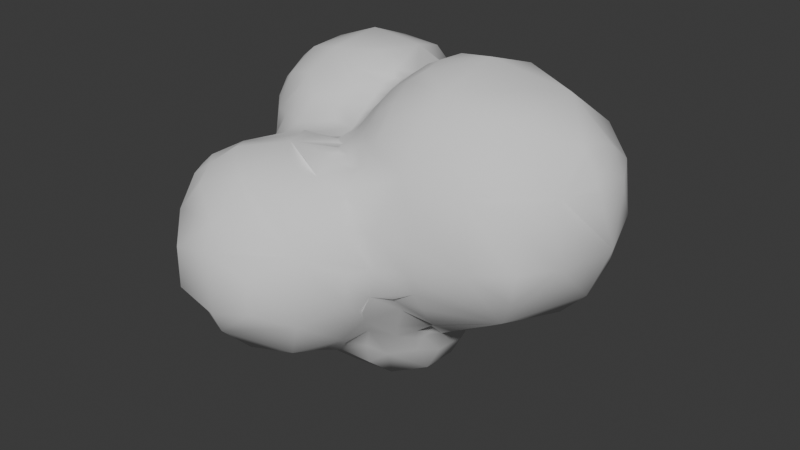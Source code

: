 # Source: Smoke_03.blend  (saved by Blender 4.5.88; exported with 4.5.12 LTS)
import bpy
from mathutils import Matrix  # noqa: F401  (used for matrix-valued properties, if any)

bpy.ops.wm.read_factory_settings(use_empty=True)
scene = bpy.context.scene
scene.name = 'Scene'

# ---- collections
col_collection = bpy.data.collections.new('Collection'); scene.collection.children.link(col_collection)

# ---- world
world_world = bpy.data.worlds.new('World'); scene.world = world_world
world_world.use_nodes = True; world_world.node_tree.nodes.clear()
_N = world_world.node_tree.nodes; _L = world_world.node_tree.links
n0 = _N.new('ShaderNodeOutputWorld'); n0.name = 'World Output'; n0.location = (200, 100)
n1 = _N.new('ShaderNodeBackground'); n1.name = 'Background'; n1.location = (-200, 100)
n1.inputs[0].default_value = (0.05088, 0.05088, 0.05088, 1.0)
_L.new(n1.outputs[0], n0.inputs[0])
n0.is_active_output = True
world_world.color = (0.05088, 0.05088, 0.05088)
world_world.sun_shadow_jitter_overblur = 0.0

# ---- meshes
me_sphere_008 = bpy.data.meshes.new('Sphere.008')
me_sphere_008.from_pydata([(-1.228, -1.311, 0.1808), (-0.908, -1.216, 0.7563), (-0.9377, -1.399, 0.6345), (-1.06, -1.225, 0.6113), (-0.9729, -1.271, 0.6729), (-0.6126, -1.213, 0.9044), (-0.6786, -1.57, 0.6697), (-0.7679, -1.368, 0.765), (-0.2904, -1.462, 0.8007), (-0.7151, -1.832, 0.1845), (-0.3016, -1.865, 0.2852), (-0.9651, -1.565, 0.3531), (-0.3043, -1.769, 0.4969), (-1.204, -0.591, 0.3099), (-1.293, -0.09794, 0.45), (-1.223, -0.5513, 0.15), (-1.291, -0.06173, 0.1984), (-1.28, -0.05245, 0.7396), (-1.258, -0.913, 0.2707), (-0.01078, -0.1712, 1.064), (-0.03346, -0.075, 1.086), (-0.225, -0.5821, 0.908), (-0.07642, -0.5325, 0.9058), (-0.02939, -0.375, 0.9297), (-0.1663, -0.1604, 0.9068), (-0.06788, -0.2158, 0.9688), (-0.2198, -0.08009, 0.946), (-0.1085, -0.075, 1.005), (-0.225, -0.5071, 0.8725), (-0.1142, -0.4933, 0.8796), (-0.03862, -0.5716, 0.8885), (-0.225, -0.375, 0.8228), (-0.1044, -0.375, 0.8666), (-0.4249, -0.584, 0.9073), (-1.007, -0.06352, 0.9953), (-0.75, -0.1062, 1.005), (-0.4818, -0.07219, 1.001), (-0.9413, -0.45, 0.6415), (-0.7646, -0.4497, 0.7579), (-0.45, -0.4469, 0.8389), (-1.067, -0.1697, 0.7659), (-0.795, -0.259, 0.7994), (-0.4345, -0.18, 0.8641), (-0.2037, -0.2034, 0.8718), (-1.067, -0.4516, 0.4672), (-1.093, -0.2524, 0.4862), (-1.159, -0.4257, 0.15), (-1.159, -0.1758, 0.1466), (-0.8653, -0.8921, 0.7865), (-0.2852, -0.8877, 0.9402), (-1.15, -0.849, 0.4996), (0.2926, -0.4576, 1.207), (0.259, -0.375, 1.236), (0.5066, -0.09622, 1.517), (0.4607, -0.4328, 1.329), (0.1939, -0.1405, 1.304), (0.4096, -0.1898, 1.434), (0.555, -0.6213, 1.222), (0.9, -0.6588, 1.262), (0.8908, -0.3505, 1.48), (1.493, -0.293, 1.371), (0.1605, -1.404, 0.6964), (0.09632, -1.816, 0.1679), (0.3446, -1.531, 0.3226), (0.6088, -1.227, 0.1253), (0.2954, -0.6039, 1.055), (0.1498, -0.4502, 1.05), (0.244, -0.5039, 1.103), (0.1226, -0.375, 1.086), (0.184, -0.375, 1.161), (0.01341, -0.825, 0.9051), (0.06416, -0.6827, 0.9064), (0.2373, -0.6432, 0.9672), (0.08757, -0.5109, 0.9604), (0.1954, -0.5502, 1.012), (0.04764, -0.375, 1.005), (0.08841, -0.825, 0.8767), (0.225, -0.825, 0.8449), (0.02536, -0.6457, 0.8885), (0.103, -0.7197, 0.8829), (0.225, -0.7261, 0.8863), (0.0201, -1.031, 0.9085), (0.4622, -0.7246, 1.028), (0.415, -0.5815, 1.18), (0.06671, -0.2187, 1.13), (0.1819, -1.069, 0.8168), (0.417, -1.01, 0.7015), (0.3968, -0.8103, 0.8624), (0.02536, -0.5716, 0.8885), (0.7125, -1.03, 0.438), (1.05, -0.9997, 0.45), (0.7377, -1.051, 0.1501), (1.05, -0.9662, 0.15), (0.8937, -0.8655, 0.9418), (0.5343, -1.127, 0.4636), (1.461, -0.7834, 0.8744), (1.817, -0.6168, 0.7223), (1.698, -0.4984, 1.082), (1.973, -0.2679, 0.8685), (1.516, -0.8376, 0.285), (1.83, -0.63, 0.311), (1.79, -0.5906, 0.01918), (2.033, -0.3102, 0.2875), (-1.273, 0.4419, 1.22), (-1.294, 0.8399, 1.231), (-0.0001956, 0.1493, 1.2), (-0.2684, 0.2716, 1.217), (-0.01944, 0.225, 1.207), (-0.221, 0.3741, 1.238), (-0.07544, 0.3741, 1.213), (-0.225, 0.525, 1.287), (-0.06958, 0.5151, 1.22), (-0.4645, 0.1771, 1.239), (-0.4463, 0.4445, 1.355), (-0.8859, 0.3283, 1.323), (-0.9197, 0.9183, 1.366), (-0.3473, 0.8901, 1.319), (-0.8413, 1.292, 1.223), (-0.3996, 1.228, 1.22), (-1.505, 0.2916, 0.9079), (-1.324, 0.1763, 1.024), (-1.522, 0.4951, 0.9918), (-1.407, 0.4357, 1.106), (-1.529, 0.2012, 0.718), (-1.429, 0.1036, 0.7848), (-1.638, 0.462, 0.7371), (-1.527, 0.9233, 0.9199), (-1.568, 0.2832, 0.284), (-1.646, 0.9223, 0.2758), (-0.225, 0.114, 1.079), (-0.06701, 0.09531, 1.119), (-0.221, 0.2229, 1.157), (-0.09444, 0.225, 1.157), (-0.1684, 0.3235, 1.19), (-0.1257, 0.3235, 1.19), (-0.01596, 0.5585, 1.188), (-0.225, 0.03901, 1.027), (-0.1338, 0.04128, 1.034), (-0.3885, 0.07586, 1.126), (-0.9829, 0.06902, 1.133), (-1.183, 1.183, 1.19), (-0.07647, 0.9938, 1.126), (-1.351, 1.351, 0.816), (-1.388, 1.388, 0.2925), (-0.8969, 1.512, 0.9201), (-0.2958, 1.434, 0.8885), (-0.8962, 1.633, 0.2773), (-0.2891, 1.54, 0.2979), (0.4709, 0.15, 1.54), (0.478, 0.4355, 1.525), (0.1542, 0.1524, 1.336), (0.3418, 0.15, 1.476), (0.1654, 0.4484, 1.325), (0.4018, 0.489, 1.474), (0.901, 0.2708, 1.628), (0.4085, 0.7914, 1.329), (0.8928, 0.8834, 1.416), (1.526, 0.5264, 1.401), (0.06785, 0.6887, 1.183), (0.1522, 0.7478, 1.198), (0.075, 0.825, 1.137), (0.2113, 0.8396, 1.171), (0.1488, 1.049, 0.8988), (0.151, 1.049, 0.8988), (0.1137, 1.133, 0.8393), (0.2106, 1.121, 0.8393), (0.137, 1.188, 0.7265), (0.225, 1.19, 0.7291), (0.01213, 0.04934, 1.185), (0.01308, 0.5585, 1.188), (0.3008, 0.8993, 1.199), (0.1484, 1.02, 1.004), (0.421, 1.083, 1.081), (0.3163, 1.192, 0.7853), (0.1662, 1.171, 0.1273), (0.3281, 1.183, 0.04304), (0.9, 1.171, 1.162), (1.927, 0.075, 1.17), (1.981, 0.075, 1.095), (1.932, 0.225, 1.176), (1.985, 0.225, 1.101), (2.061, 0.08908, 0.9603), (2.1, 0.1485, 0.9004), (2.068, 0.2247, 0.9603), (2.1, 0.1745, 0.9004), (2.093, 0.04846, 0.8801), (2.115, 0.08908, 0.828), (2.1, 0.2745, 0.8993), (2.118, 0.2247, 0.8396), (2.155, 0.075, 0.675), (2.162, 0.225, 0.675), (1.969, 0.4719, 1.067), (2.088, 0.4953, 0.8108), (2.124, 0.4402, 0.7328), (1.609, 1.04, 1.008), (1.924, 0.8206, 0.8256), (2.142, 0.3176, 0.2518), (1.71, 1.137, 0.2117), (1.967, 0.8594, 0.3085), (0.003772, 1.205, 0.9054), (0.5255, 1.209, 0.9767), (0.08324, 1.27, 0.6932), (0.4816, 1.284, 0.7272), (0.1091, 1.301, 0.45), (0.4774, 1.325, 0.45), (0.126, 1.256, 0.19), (0.4775, 1.293, 0.1729), (0.8886, 1.323, 0.8727), (0.8816, 1.389, 0.2532), (1.395, 1.277, 0.7939), (1.44, 1.308, 0.3106), (-1.229, -1.313, -0.1837), (-0.7228, -1.828, -0.2058), (-0.302, -1.868, -0.2871), (-0.9777, -1.563, -0.3494), (-0.3053, -1.774, -0.5021), (-0.8004, -1.401, -0.7244), (-0.3014, -1.469, -0.8105), (-1.225, -0.5486, -0.15), (-1.22, -0.01662, -0.02016), (-1.206, -0.5872, -0.3145), (-1.257, -0.9028, -0.2839), (-1.074, -0.2342, -0.07014), (-1.023, -0.1903, -0.1169), (-1.113, -0.06353, -0.06853), (-1.023, -0.1104, -0.1169), (-1.056, -0.2903, -0.1766), (-1.0, -0.2342, -0.2259), (-1.061, -0.01044, -0.1575), (-0.9806, -0.08641, -0.2294), (-0.7524, -0.2574, -0.6698), (-0.7183, -0.2103, -0.7102), (-0.6814, -0.1651, -0.7485), (-0.6825, -0.06812, -0.7236), (-0.6711, -0.1189, -0.7524), (-0.6622, 0.05885, -0.6953), (-0.6565, -0.2107, -0.8237), (-0.5755, -0.296, -0.9419), (-0.6603, -0.166, -0.7843), (-0.639, -0.08575, -0.8243), (-0.654, -0.1235, -0.7863), (-0.4062, -0.5899, -1.004), (-0.3366, -0.5896, -1.062), (-0.4688, -0.4096, -1.042), (-0.4097, -0.4598, -1.075), (-0.3148, -0.4725, -1.156), (-0.4561, -0.3224, -1.131), (-0.394, -0.3979, -1.146), (-1.131, -0.3986, -0.1755), (-0.9119, -0.0362, -0.3817), (-1.053, -0.4485, -0.4529), (-0.8632, -0.3296, -0.5681), (-0.9167, -0.2229, -0.3761), (-0.7976, -0.1109, -0.5597), (-0.98, -0.5219, -0.6203), (-0.7608, -0.4251, -0.7366), (-0.5022, -0.5156, -0.9422), (-0.2227, -0.5829, -1.12), (-0.606, -0.08721, -0.9864), (-0.5682, -0.1606, -1.06), (-1.168, -0.9074, -0.4934), (-0.7249, 0.04775, -0.6212), (-0.8645, -0.8928, -0.8031), (-0.2994, -0.8575, -0.9872), (-0.2459, -0.2779, -1.371), (0.09763, -1.817, -0.1695), (0.3477, -1.534, -0.3256), (0.6094, -1.229, -0.1286), (0.1433, -1.4, -0.7221), (0.7502, -0.467, -0.7079), (0.8059, -0.4489, -0.6222), (0.757, -0.403, -0.7338), (0.8239, -0.3802, -0.6661), (0.6733, -0.4276, -0.8382), (0.7217, -0.3487, -0.8377), (0.7691, -0.3117, -0.7865), (0.696, -1.029, -0.1319), (1.05, -0.9132, -0.0289), (0.769, -0.8197, -0.2227), (1.078, -0.8212, -0.1937), (0.6063, -1.026, -0.3161), (0.751, -0.6997, -0.3858), (1.044, -0.6874, -0.3806), (0.1942, -1.074, -0.8235), (0.3805, -1.03, -0.6799), (0.2426, -0.8424, -0.8556), (0.4092, -0.7228, -0.7172), (0.587, -0.5543, -0.7881), (1.05, -0.3676, -0.6379), (0.8253, -0.2161, -0.8255), (1.041, -0.1353, -0.7425), (0.03467, -1.05, -0.9153), (0.1189, -0.7652, -1.019), (0.3323, -0.6689, -0.9351), (0.2775, -0.5787, -1.182), (0.4329, -0.4991, -1.07), (0.6379, -0.336, -1.02), (0.7575, -0.1561, -1.057), (0.5241, -0.9178, -0.4827), (0.6717, -0.6526, -0.6081), (0.9401, -0.4895, -0.5617), (1.58, -0.4032, -0.3339), (0.1067, -0.5656, -1.223), (0.3058, -0.2997, -1.422), (0.63, -0.17, -1.298), (-1.374, 0.3528, -0.1741), (-1.404, 0.9056, -0.2046), (-0.9406, 0.3782, -0.4472), (-0.3358, 0.8393, -0.5071), (-0.2616, 0.8403, -0.5033), (-0.003267, 0.8295, -0.4659), (-0.3758, 0.9072, -0.4542), (-0.2291, 0.9072, -0.4398), (-0.07981, 0.8976, -0.4132), (-0.9094, 0.4188, -0.4673), (-0.7846, 0.4012, -0.5386), (-0.6881, 0.3163, -0.6117), (-0.9122, 0.6011, -0.4761), (-0.7801, 0.6153, -0.5325), (-0.6289, 0.6312, -0.5838), (-0.3122, 0.7277, -0.5968), (-0.5814, 0.7476, -0.5449), (-0.3723, 0.7701, -0.5615), (-0.2225, 0.7722, -0.5595), (-0.05019, 0.7885, -0.5305), (-0.5828, 0.8707, -0.4829), (-0.4535, 0.8858, -0.4739), (-0.1848, 0.8408, -0.4938), (-0.1049, 0.8411, -0.4788), (-0.6659, 0.4257, -0.6096), (-0.5979, 0.3694, -0.6934), (-0.6577, 0.5243, -0.6057), (-0.5433, 0.5369, -0.6787), (-0.4233, 0.5772, -0.7247), (-0.3033, 0.6884, -0.6339), (-0.4874, 0.6437, -0.6317), (-0.3438, 0.6511, -0.6747), (-0.2068, 0.6979, -0.6803), (-0.04121, 0.7282, -0.7046), (-0.5302, 0.375, -0.8289), (-0.4751, 0.4776, -0.8367), (-0.3916, 0.5506, -0.8256), (-0.3124, 0.6183, -0.8357), (-0.1699, 0.6805, -0.8443), (-0.04076, 0.71, -0.8433), (-0.007617, 0.7159, -0.8793), (-1.099, 0.08774, -0.2164), (-0.9654, 0.09515, -0.3569), (-0.02029, 0.9387, -0.2982), (-0.1102, 1.078, -0.2218), (-1.087, 0.2709, -0.3226), (-0.8864, 0.2355, -0.4723), (-0.7214, 0.1988, -0.6127), (-1.027, 0.4818, -0.4018), (-0.2635, 0.731, -0.5962), (-0.487, 0.9969, -0.3945), (-0.2473, 1.047, -0.3298), (-0.6155, 0.05922, -0.8096), (-0.5914, 0.1995, -0.7468), (-0.2572, 0.701, -0.6351), (-0.607, 0.1191, -1.015), (-0.5734, 0.1786, -1.073), (-0.4484, 0.4539, -1.057), (-0.2702, 0.5813, -1.163), (-0.3136, 0.61, -1.019), (-0.1165, 0.6902, -1.016), (-0.93, 0.9287, -0.4573), (-1.293, 1.292, -0.09415), (-0.8941, 1.391, -0.2044), (-0.342, 1.346, -0.1633), (-0.269, 0.2797, -1.392), (-0.1226, 0.618, -1.228), (0.8414, 0.5822, -0.7736), (0.9053, 0.5519, -0.7583), (0.4162, 0.7524, -0.6871), (0.6103, 0.706, -0.7185), (0.4918, 0.7815, -0.6107), (0.6007, 0.7485, -0.6374), (0.7665, 0.4432, -0.9136), (0.846, 0.3895, -0.8687), (0.7768, 0.5277, -0.8542), (0.89, 0.4885, -0.8017), (0.3891, 0.6967, -0.8323), (0.5821, 0.657, -0.8404), (0.5681, 0.5428, -1.019), (0.5967, 0.4457, -1.194), (0.4316, 0.5903, -1.18), (0.5323, 0.5315, -1.137), (0.13, 0.851, -0.2621), (0.1489, 1.029, -0.1251), (0.4294, 1.103, -0.1966), (0.1205, 0.8173, -0.4584), (0.4583, 0.839, -0.5122), (0.2851, 0.9128, -0.3122), (0.4969, 0.9828, -0.3818), (0.8715, 0.15, -0.8718), (1.05, 0.15, -0.7937), (0.6421, 0.5763, -0.9036), (1.05, 0.4649, -0.7546), (0.1331, 0.7329, -0.7697), (0.7678, 0.1702, -1.073), (0.6798, 0.408, -1.027), (0.1369, 0.7275, -1.002), (0.427, 0.6391, -1.039), (0.9058, 1.038, -0.4385), (0.8424, 0.6656, -0.7101), (1.788, 0.8266, -0.2266), (1.413, 1.13, -0.2232), (1.641, 1.043, -0.148), (1.398, 0.7968, -0.5402), (1.636, 0.7436, -0.4337), (1.34, 1.007, -0.4069), (1.616, 0.9226, -0.3214), (1.686, 0.331, -0.5227), (1.959, 0.2779, -0.2345), (1.897, 0.7396, -0.1392), (1.372, 0.2941, -0.6976), (1.311, 0.7042, -0.6261), (0.003496, 1.205, -0.004957), (0.5128, 1.217, -0.08716), (0.9194, 1.293, -0.1013), (1.369, 1.227, -0.1005), (0.5005, 0.1866, -1.436), (0.15, 0.4995, -1.401), (0.4423, 0.4394, -1.338), (0.15, 0.15, -1.571), (0.3952, 0.1095, -1.516), (0.15, 0.337, -1.518), (0.3127, 0.3106, -1.505), (0.6382, 0.18, -1.305), (0.2105, 0.627, -1.241)], [], [(12, 8, 6, 11), (12, 11, 9, 10), (49, 48, 5, 8), (27, 26, 24, 25), (20, 27, 25, 19), (39, 38, 48, 49), (21, 28, 39, 33), (22, 29, 28, 21), (32, 31, 28, 29), (23, 32, 29, 22), (41, 35, 34, 40), (42, 41, 38, 39), (42, 36, 35, 41), (43, 42, 39, 31), (25, 43, 32, 23), (43, 26, 36, 42), (41, 40, 37, 38), (48, 50, 11, 3), (37, 44, 50, 48), (45, 40, 17, 14), (40, 45, 44, 37), (50, 18, 0, 11), (44, 13, 18, 50), (44, 46, 15, 13), (47, 45, 14, 16), (45, 47, 46, 44), (59, 54, 57, 58), (56, 55, 52, 54), (63, 61, 8, 12), (63, 12, 10, 62), (93, 58, 57, 82), (83, 67, 65, 82), (83, 54, 51, 67), (54, 83, 82, 57), (69, 68, 66, 67), (52, 69, 67, 51), (55, 84, 69, 52), (74, 73, 71, 72), (74, 67, 66, 73), (67, 74, 72, 65), (75, 23, 22, 73), (68, 75, 73, 66), (84, 25, 23, 75), (85, 49, 8, 61), (76, 70, 81, 85), (87, 77, 85, 86), (79, 71, 70, 76), (80, 79, 76, 77), (80, 72, 71, 79), (87, 82, 72, 80), (88, 30, 49, 78), (88, 73, 22, 30), (73, 88, 78, 71), (94, 86, 61, 63), (89, 93, 86, 94), (91, 94, 63, 64), (92, 90, 89, 91), (95, 60, 58, 93), (98, 97, 95, 96), (99, 95, 93, 90), (100, 96, 95, 99), (102, 98, 96, 100), (101, 102, 100, 99), (116, 115, 114, 113), (108, 113, 112, 106), (111, 110, 108, 109), (115, 104, 103, 114), (118, 117, 115, 116), (104, 126, 122, 103), (122, 121, 119, 120), (124, 120, 119, 123), (121, 125, 123, 119), (124, 127, 14, 17), (126, 128, 127, 125), (138, 139, 35, 36), (138, 112, 114, 139), (139, 114, 103, 120), (131, 106, 112, 138), (132, 131, 129, 130), (107, 132, 130, 105), (133, 108, 106, 131), (134, 133, 131, 132), (134, 109, 108, 133), (109, 134, 132, 107), (141, 116, 111, 135), (115, 140, 126, 104), (139, 120, 17, 34), (136, 138, 36, 26), (137, 136, 26, 27), (137, 130, 129, 136), (130, 137, 27, 20), (142, 143, 128, 126), (144, 142, 126, 140), (117, 144, 140, 115), (118, 145, 144, 117), (145, 118, 116, 141), (144, 146, 143, 142), (145, 147, 146, 144), (154, 148, 53, 59), (156, 155, 149, 154), (151, 150, 55, 56), (148, 151, 56, 53), (153, 152, 150, 151), (149, 153, 151, 148), (152, 109, 107, 150), (157, 154, 59, 60), (168, 130, 20, 84), (168, 150, 105, 130), (150, 168, 84, 55), (152, 169, 135, 111), (158, 141, 135, 169), (155, 158, 169, 152), (161, 160, 158, 159), (172, 171, 161, 170), (156, 176, 172, 155), (165, 164, 162, 163), (172, 173, 165, 171), (165, 167, 166, 164), (177, 157, 60, 98), (180, 179, 177, 178), (157, 194, 176, 156), (183, 180, 178, 181), (184, 183, 181, 182), (186, 182, 181, 185), (184, 188, 187, 183), (188, 184, 182, 186), (192, 191, 183, 187), (193, 192, 187, 188), (190, 188, 186, 189), (196, 189, 98, 102), (198, 195, 193, 196), (195, 198, 197, 194), (207, 200, 172, 176), (199, 145, 141, 171), (201, 199, 171, 164), (200, 202, 173, 172), (202, 201, 167, 173), (202, 204, 203, 201), (201, 203, 147, 145), (207, 208, 204, 202), (204, 206, 205, 203), (205, 206, 175, 174), (209, 207, 176, 194), (210, 209, 194, 197), (209, 210, 208, 207), (213, 10, 9, 212), (11, 214, 212, 9), (214, 11, 0, 211), (214, 215, 213, 212), (217, 215, 214, 216), (18, 221, 211, 0), (15, 218, 221, 18), (46, 248, 218, 15), (47, 222, 248, 46), (224, 47, 16, 219), (224, 225, 223, 222), (223, 227, 226, 222), (229, 225, 224, 228), (225, 229, 227, 223), (221, 260, 214, 211), (220, 250, 260, 221), (248, 250, 220, 218), (227, 252, 250, 248), (249, 253, 252, 229), (252, 253, 251, 250), (260, 262, 216, 214), (250, 254, 262, 260), (251, 255, 254, 250), (253, 230, 255, 251), (233, 234, 232, 231), (261, 235, 233, 253), (255, 256, 263, 262), (236, 237, 256, 255), (232, 238, 236, 231), (240, 239, 236, 238), (240, 234, 233, 239), (234, 240, 238, 232), (262, 263, 217, 216), (243, 244, 242, 241), (259, 237, 236, 258), (237, 259, 243, 256), (247, 244, 243, 246), (244, 247, 245, 242), (265, 62, 10, 213), (266, 63, 62, 265), (267, 64, 63, 266), (215, 266, 265, 213), (268, 266, 215, 217), (276, 91, 64, 267), (277, 92, 91, 276), (278, 279, 277, 276), (298, 276, 267, 266), (281, 278, 276, 280), (282, 279, 278, 281), (299, 300, 281, 298), (284, 298, 266, 268), (287, 299, 298, 286), (269, 300, 299, 287), (271, 272, 270, 269), (289, 290, 288, 272), (285, 286, 284, 283), (274, 271, 269, 273), (275, 272, 271, 274), (263, 291, 268, 217), (292, 285, 283, 291), (293, 286, 285, 292), (295, 287, 286, 293), (296, 273, 287, 295), (297, 289, 274, 296), (294, 295, 293, 292), (301, 99, 92, 277), (302, 292, 263, 264), (303, 294, 292, 302), (304, 296, 295, 303), (127, 305, 219, 16), (128, 306, 305, 127), (305, 346, 224, 219), (346, 347, 249, 229), (351, 347, 346, 350), (347, 351, 253, 249), (351, 352, 261, 253), (353, 307, 351, 350), (306, 366, 353, 305), (311, 312, 309, 308), (355, 356, 312, 311), (356, 349, 348, 313), (315, 316, 352, 351), (317, 318, 315, 314), (366, 321, 319, 318), (322, 323, 354, 320), (309, 323, 322, 308), (325, 326, 322, 321), (326, 311, 308, 322), (312, 327, 323, 309), (327, 328, 324, 323), (313, 328, 327, 312), (328, 313, 310, 324), (358, 357, 233, 235), (352, 358, 235, 261), (330, 316, 315, 329), (316, 330, 358, 352), (318, 331, 329, 315), (331, 332, 330, 329), (319, 332, 331, 318), (354, 359, 334, 320), (321, 335, 332, 319), (335, 336, 333, 332), (322, 336, 335, 321), (336, 322, 320, 334), (337, 336, 334, 359), (323, 337, 359, 354), (324, 338, 337, 323), (332, 340, 339, 330), (333, 341, 340, 332), (336, 342, 341, 333), (337, 343, 342, 336), (338, 344, 343, 337), (357, 360, 258, 239), (358, 361, 360, 357), (339, 362, 361, 358), (342, 364, 362, 341), (343, 365, 364, 342), (360, 361, 259, 258), (364, 365, 363, 362), (143, 367, 306, 128), (146, 368, 367, 143), (147, 369, 368, 146), (367, 368, 366, 306), (368, 369, 355, 366), (361, 370, 264, 259), (365, 371, 370, 363), (175, 390, 389, 174), (349, 389, 388, 348), (388, 391, 313, 348), (389, 393, 391, 388), (393, 394, 392, 391), (390, 394, 393, 389), (391, 399, 338, 324), (392, 374, 399, 391), (376, 377, 375, 374), (404, 405, 377, 392), (395, 396, 290, 289), (379, 398, 396, 395), (380, 381, 379, 378), (373, 381, 380, 372), (375, 383, 382, 374), (383, 405, 380, 397), (400, 395, 289, 297), (401, 379, 395, 400), (380, 401, 384, 397), (382, 403, 402, 399), (403, 383, 397, 384), (399, 402, 365, 345), (414, 196, 102, 301), (415, 198, 196, 414), (198, 415, 408, 197), (410, 415, 414, 413), (411, 412, 410, 409), (408, 412, 411, 407), (412, 408, 406, 410), (405, 417, 416, 398), (417, 409, 413, 416), (409, 417, 405, 404), (396, 416, 301, 290), (369, 418, 389, 349), (205, 418, 369, 147), (418, 205, 174, 389), (206, 419, 390, 175), (208, 420, 419, 206), (419, 420, 404, 390), (210, 421, 420, 208), (421, 210, 197, 408), (420, 421, 407, 404), (429, 400, 297, 304), (401, 429, 424, 385), (371, 430, 423, 370), (402, 430, 371, 365), (430, 403, 386, 424), (422, 429, 304, 303), (370, 425, 303, 264), (427, 428, 426, 425), (424, 428, 427, 423), (428, 424, 422, 426), (7, 6, 8), (5, 7, 8), (4, 2, 7), (1, 4, 7), (7, 2, 11), (11, 6, 7), (4, 3, 11), (11, 2, 4), (15, 18, 13), (33, 49, 21), (21, 49, 22), (1, 7, 48), (48, 7, 5), (39, 49, 33), (22, 49, 30), (39, 28, 31), (31, 32, 43), (25, 24, 43), (34, 17, 40), (43, 24, 26), (3, 4, 48), (48, 4, 1), (37, 48, 38), (56, 54, 59), (53, 56, 59), (52, 51, 54), (59, 58, 60), (68, 69, 84), (20, 19, 84), (49, 81, 70), (49, 70, 71), (65, 72, 82), (19, 25, 84), (84, 75, 68), (81, 49, 85), (76, 85, 77), (87, 86, 93), (82, 87, 93), (78, 49, 71), (80, 77, 87), (85, 61, 86), (93, 89, 90), (89, 94, 91), (60, 95, 97), (60, 97, 98), (90, 92, 99), (114, 112, 113), (113, 108, 110), (113, 110, 116), (110, 111, 116), (122, 120, 103), (121, 122, 126), (124, 17, 120), (126, 125, 121), (124, 123, 127), (127, 123, 125), (127, 16, 14), (34, 35, 139), (138, 129, 131), (129, 138, 136), (149, 148, 154), (152, 153, 155), (155, 153, 149), (107, 105, 150), (111, 109, 152), (156, 154, 157), (159, 158, 155), (141, 158, 160), (161, 159, 155), (170, 161, 155), (141, 160, 171), (160, 161, 171), (172, 170, 155), (163, 162, 171), (171, 162, 164), (165, 163, 171), (173, 167, 165), (177, 98, 178), (157, 177, 179), (157, 179, 191), (179, 180, 191), (195, 194, 157), (157, 191, 195), (178, 98, 181), (180, 183, 191), (181, 98, 185), (185, 98, 186), (191, 192, 195), (186, 98, 189), (188, 190, 193), (192, 193, 195), (190, 189, 196), (193, 190, 196), (201, 145, 199), (207, 202, 200), (164, 166, 201), (166, 167, 201), (205, 147, 203), (208, 206, 204), (220, 221, 218), (224, 222, 47), (226, 248, 222), (227, 248, 226), (252, 227, 229), (255, 262, 254), (231, 255, 230), (231, 230, 253), (233, 231, 253), (236, 255, 231), (241, 263, 256), (242, 263, 241), (257, 263, 242), (243, 241, 256), (258, 236, 239), (242, 245, 257), (259, 246, 243), (257, 245, 264), (264, 263, 257), (247, 246, 264), (264, 245, 247), (264, 246, 259), (276, 298, 280), (281, 280, 298), (300, 282, 281), (284, 268, 283), (298, 284, 286), (300, 269, 270), (300, 270, 272), (300, 272, 288), (269, 287, 273), (289, 275, 274), (272, 275, 289), (283, 268, 291), (292, 291, 263), (274, 273, 296), (301, 277, 279), (101, 99, 301), (102, 101, 301), (279, 282, 301), (301, 282, 300), (300, 288, 301), (301, 288, 290), (303, 302, 264), (295, 294, 303), (297, 296, 304), (346, 228, 224), (346, 229, 228), (346, 305, 350), (353, 350, 305), (356, 313, 312), (307, 353, 314), (314, 351, 307), (315, 351, 314), (317, 314, 353), (366, 317, 353), (366, 318, 317), (325, 321, 366), (355, 325, 366), (355, 326, 325), (311, 326, 355), (357, 239, 233), (339, 358, 330), (362, 339, 340), (362, 340, 341), (365, 343, 344), (365, 344, 345), (369, 356, 355), (349, 356, 369), (370, 361, 362), (370, 362, 363), (391, 310, 313), (404, 394, 390), (391, 324, 310), (404, 392, 394), (405, 373, 372), (405, 398, 373), (376, 374, 392), (377, 376, 392), (405, 375, 377), (398, 379, 381), (398, 381, 373), (399, 344, 338), (382, 399, 374), (405, 383, 375), (372, 380, 405), (345, 344, 399), (401, 378, 379), (380, 378, 401), (403, 382, 383), (401, 385, 387), (401, 387, 384), (403, 387, 386), (384, 387, 403), (415, 406, 408), (414, 301, 413), (415, 410, 406), (411, 404, 407), (410, 413, 409), (411, 409, 404), (413, 301, 416), (416, 396, 398), (421, 408, 407), (429, 422, 424), (401, 400, 429), (424, 386, 387), (387, 385, 424), (430, 424, 423), (430, 402, 403), (426, 303, 425), (422, 303, 426), (427, 425, 370), (427, 370, 423)])
me_sphere_008.polygons.foreach_set('use_smooth', [True] * 535)
_k = set([(33, 39), (33, 49), (39, 49), (49, 81), (81, 85), (257, 263), (257, 264), (263, 264), (276, 280), (276, 298), (280, 298), (372, 380), (372, 405), (380, 405)])
me_sphere_008.attributes.new('sharp_edge', 'BOOLEAN', 'EDGE').data.foreach_set('value', [ (min(e.vertices), max(e.vertices)) in _k for e in me_sphere_008.edges])
_uv = me_sphere_008.uv_layers.new(name='UVMap')
_uv.uv.foreach_set('vector', [0.9669, 0.1294, 0.9106, 0.1535, 0.911, 0.1026, 0.912, 0.04589, 0.01353, 0.6642, 0.0432, 0.5804, 0.05785, 0.6255, 0.04304, 0.6647, 0.8394, 0.1784, 0.8245, 0.1011, 0.8681, 0.1286, 0.9106, 0.1535, 0.7333, 0.2317, 0.7321, 0.2152, 0.745, 0.2178, 0.7531, 0.232, 0.7335, 0.2462, 0.7333, 0.2317, 0.7531, 0.232, 0.7466, 0.246, 0.7757, 0.1697, 0.7635, 0.1224, 0.8245, 0.1011, 0.8394, 0.1784, 0.799, 0.1994, 0.7883, 0.2008, 0.7757, 0.1697, 0.7954, 0.1777, 0.7957, 0.2207, 0.7889, 0.2157, 0.7883, 0.2008, 0.799, 0.1994, 0.7736, 0.2186, 0.7709, 0.2028, 0.7883, 0.2008, 0.7889, 0.2157, 0.7753, 0.2313, 0.7736, 0.2186, 0.7889, 0.2157, 0.7957, 0.2207, 0.7337, 0.1279, 0.7042, 0.1511, 0.6853, 0.1241, 0.7048, 0.09462, 0.739, 0.1823, 0.7337, 0.1279, 0.7635, 0.1224, 0.7757, 0.1697, 0.739, 0.1823, 0.7148, 0.1845, 0.7042, 0.1511, 0.7337, 0.1279, 0.75, 0.211, 0.739, 0.1823, 0.7757, 0.1697, 0.7709, 0.2028, 0.7531, 0.232, 0.75, 0.211, 0.7736, 0.2186, 0.7753, 0.2313, 0.75, 0.211, 0.7321, 0.2152, 0.7148, 0.1845, 0.739, 0.1823, 0.7337, 0.1279, 0.7048, 0.09462, 0.7572, 0.08908, 0.7635, 0.1224, 0.8245, 0.1011, 0.8145, 0.0464, 0.912, 0.04589, 0.8602, 0.06635, 0.7572, 0.08908, 0.7563, 0.05459, 0.8145, 0.0464, 0.8245, 0.1011, 0.7252, 0.05453, 0.7048, 0.09462, 0.6758, 0.07607, 0.6895, 0.03623, 0.7048, 0.09462, 0.7252, 0.05453, 0.7563, 0.05459, 0.7572, 0.08908, 0.8145, 0.0464, 0.8227, 0.01284, 0.8764, 0.005834, 0.912, 0.04589, 0.7563, 0.05459, 0.776, 0.0222, 0.8227, 0.01284, 0.8145, 0.0464, 0.1727, 0.445, 0.1911, 0.4893, 0.1722, 0.4969, 0.1592, 0.4778, 0.2276, 0.4785, 0.1989, 0.4343, 0.2336, 0.4282, 0.249, 0.4609, 0.1989, 0.4343, 0.2276, 0.4785, 0.1911, 0.4893, 0.1727, 0.445, 0.7748, 0.3608, 0.7803, 0.3117, 0.8073, 0.3167, 0.8142, 0.3564, 0.7502, 0.3133, 0.7425, 0.2851, 0.7729, 0.2858, 0.7803, 0.3117, 0.9912, 0.2345, 0.9304, 0.2113, 0.9106, 0.1535, 0.9669, 0.1294, 0.04408, 0.7491, 0.01353, 0.6642, 0.04304, 0.6647, 0.05758, 0.7025, 0.8609, 0.3511, 0.8142, 0.3564, 0.8073, 0.3167, 0.8303, 0.2969, 0.8025, 0.299, 0.7935, 0.2746, 0.8095, 0.2775, 0.8303, 0.2969, 0.8025, 0.299, 0.7803, 0.3117, 0.7841, 0.2873, 0.7935, 0.2746, 0.7803, 0.3117, 0.8025, 0.299, 0.8303, 0.2969, 0.8073, 0.3167, 0.7738, 0.2727, 0.775, 0.2604, 0.7866, 0.2601, 0.7935, 0.2746, 0.7729, 0.2858, 0.7738, 0.2727, 0.7935, 0.2746, 0.7841, 0.2873, 0.7425, 0.2851, 0.7529, 0.2589, 0.7738, 0.2727, 0.7729, 0.2858, 0.8026, 0.2621, 0.7961, 0.2455, 0.8211, 0.2364, 0.8184, 0.2644, 0.8026, 0.2621, 0.7935, 0.2746, 0.7866, 0.2601, 0.7961, 0.2455, 0.7935, 0.2746, 0.8026, 0.2621, 0.8184, 0.2644, 0.8095, 0.2775, 0.7756, 0.2457, 0.7753, 0.2313, 0.7957, 0.2207, 0.7961, 0.2455, 0.775, 0.2604, 0.7756, 0.2457, 0.7961, 0.2455, 0.7866, 0.2601, 0.7529, 0.2589, 0.7531, 0.232, 0.7753, 0.2313, 0.7756, 0.2457, 0.8834, 0.2322, 0.8394, 0.1784, 0.9106, 0.1535, 0.9304, 0.2113, 0.8427, 0.2342, 0.8389, 0.2236, 0.862, 0.2163, 0.8834, 0.2322, 0.8532, 0.2799, 0.8501, 0.2535, 0.8834, 0.2322, 0.895, 0.2749, 0.8288, 0.2407, 0.8211, 0.2364, 0.8389, 0.2236, 0.8427, 0.2342, 0.8344, 0.2577, 0.8288, 0.2407, 0.8427, 0.2342, 0.8501, 0.2535, 0.8344, 0.2577, 0.8184, 0.2644, 0.8211, 0.2364, 0.8288, 0.2407, 0.8532, 0.2799, 0.8303, 0.2969, 0.8184, 0.2644, 0.8344, 0.2577, 0.8048, 0.2328, 0.8029, 0.2246, 0.8394, 0.1784, 0.8144, 0.2311, 0.8048, 0.2328, 0.7961, 0.2455, 0.7957, 0.2207, 0.8029, 0.2246, 0.7961, 0.2455, 0.8048, 0.2328, 0.8144, 0.2311, 0.8211, 0.2364, 0.9406, 0.2902, 0.895, 0.2749, 0.9304, 0.2113, 0.9912, 0.2345, 0.9396, 0.3229, 0.8609, 0.3511, 0.895, 0.2749, 0.9406, 0.2902, 0.1031, 0.8085, 0.0528, 0.8094, 0.04408, 0.7491, 0.09092, 0.7832, 0.1269, 0.8457, 0.09369, 0.8668, 0.07, 0.8288, 0.1031, 0.8085, 0.8583, 0.4244, 0.7819, 0.4211, 0.8142, 0.3564, 0.8609, 0.3511, 0.804, 0.4918, 0.8153, 0.4473, 0.8583, 0.4244, 0.8503, 0.4761, 0.9335, 0.4663, 0.8583, 0.4244, 0.8609, 0.3511, 0.9362, 0.3785, 0.8941, 0.5146, 0.8503, 0.4761, 0.8583, 0.4244, 0.9335, 0.4663, 0.8503, 0.5593, 0.804, 0.4918, 0.8503, 0.4761, 0.8941, 0.5146, 0.2062, 0.9132, 0.2361, 0.9642, 0.1859, 0.9447, 0.149, 0.9076, 0.5977, 0.2355, 0.5855, 0.1782, 0.6412, 0.1646, 0.6442, 0.2135, 0.6641, 0.2387, 0.6442, 0.2135, 0.6752, 0.2013, 0.675, 0.2284, 0.6511, 0.2653, 0.6437, 0.2426, 0.6641, 0.2387, 0.6707, 0.2583, 0.5855, 0.1782, 0.5819, 0.1406, 0.6181, 0.1306, 0.6412, 0.1646, 0.559, 0.2344, 0.5493, 0.1904, 0.5855, 0.1782, 0.5977, 0.2355, 0.5819, 0.1406, 0.56, 0.1084, 0.6137, 0.1138, 0.6181, 0.1306, 0.6137, 0.1138, 0.6031, 0.09997, 0.6228, 0.0882, 0.6425, 0.1062, 0.6475, 0.07458, 0.6425, 0.1062, 0.6228, 0.0882, 0.6302, 0.06561, 0.6031, 0.09997, 0.5982, 0.07014, 0.6302, 0.06561, 0.6228, 0.0882, 0.6475, 0.07458, 0.6179, 0.005834, 0.6895, 0.03623, 0.6758, 0.07607, 0.56, 0.1084, 0.5163, 0.03229, 0.6179, 0.005834, 0.5982, 0.07014, 0.696, 0.2044, 0.668, 0.139, 0.7042, 0.1511, 0.7148, 0.1845, 0.696, 0.2044, 0.6752, 0.2013, 0.6412, 0.1646, 0.668, 0.139, 0.668, 0.139, 0.6412, 0.1646, 0.6181, 0.1306, 0.6425, 0.1062, 0.6861, 0.2323, 0.675, 0.2284, 0.6752, 0.2013, 0.696, 0.2044, 0.6915, 0.2487, 0.6861, 0.2323, 0.703, 0.2259, 0.7101, 0.2466, 0.693, 0.2609, 0.6915, 0.2487, 0.7101, 0.2466, 0.7037, 0.2611, 0.6748, 0.2436, 0.6641, 0.2387, 0.675, 0.2284, 0.6861, 0.2323, 0.6764, 0.2491, 0.6748, 0.2436, 0.6861, 0.2323, 0.6915, 0.2487, 0.6764, 0.2491, 0.6707, 0.2583, 0.6641, 0.2387, 0.6748, 0.2436, 0.6707, 0.2583, 0.6764, 0.2491, 0.6915, 0.2487, 0.693, 0.2609, 0.5847, 0.2778, 0.5977, 0.2355, 0.6511, 0.2653, 0.6454, 0.2742, 0.5855, 0.1782, 0.5529, 0.1573, 0.56, 0.1084, 0.5819, 0.1406, 0.668, 0.139, 0.6425, 0.1062, 0.6758, 0.07607, 0.6853, 0.1241, 0.7144, 0.2215, 0.696, 0.2044, 0.7148, 0.1845, 0.7321, 0.2152, 0.7177, 0.2328, 0.7144, 0.2215, 0.7321, 0.2152, 0.7333, 0.2317, 0.7177, 0.2328, 0.7101, 0.2466, 0.703, 0.2259, 0.7144, 0.2215, 0.7101, 0.2466, 0.7177, 0.2328, 0.7333, 0.2317, 0.7335, 0.2462, 0.5157, 0.1328, 0.4591, 0.09478, 0.5163, 0.03229, 0.56, 0.1084, 0.5105, 0.1865, 0.5157, 0.1328, 0.56, 0.1084, 0.5529, 0.1573, 0.5493, 0.1904, 0.5105, 0.1865, 0.5529, 0.1573, 0.5855, 0.1782, 0.559, 0.2344, 0.5175, 0.2558, 0.5105, 0.1865, 0.5493, 0.1904, 0.5175, 0.2558, 0.559, 0.2344, 0.5977, 0.2355, 0.5847, 0.2778, 0.5105, 0.1865, 0.4236, 0.1738, 0.4591, 0.09478, 0.5157, 0.1328, 0.5175, 0.2558, 0.4316, 0.2729, 0.4236, 0.1738, 0.5105, 0.1865, 0.714, 0.3747, 0.7152, 0.3298, 0.741, 0.3277, 0.7748, 0.3608, 0.6524, 0.3924, 0.6395, 0.3385, 0.6863, 0.3376, 0.714, 0.3747, 0.7119, 0.3143, 0.7066, 0.2876, 0.7425, 0.2851, 0.7502, 0.3133, 0.7152, 0.3298, 0.7119, 0.3143, 0.7502, 0.3133, 0.741, 0.3277, 0.6772, 0.3302, 0.6701, 0.2963, 0.7066, 0.2876, 0.7119, 0.3143, 0.6863, 0.3376, 0.6772, 0.3302, 0.7119, 0.3143, 0.7152, 0.3298, 0.6701, 0.2963, 0.6707, 0.2583, 0.693, 0.2609, 0.7066, 0.2876, 0.705, 0.4416, 0.714, 0.3747, 0.7748, 0.3608, 0.7819, 0.4211, 0.717, 0.2598, 0.7101, 0.2466, 0.7335, 0.2462, 0.7529, 0.2589, 0.717, 0.2598, 0.7066, 0.2876, 0.7037, 0.2611, 0.7101, 0.2466, 0.7066, 0.2876, 0.717, 0.2598, 0.7529, 0.2589, 0.7425, 0.2851, 0.6701, 0.2963, 0.6462, 0.2778, 0.6454, 0.2742, 0.6511, 0.2653, 0.631, 0.2891, 0.5847, 0.2778, 0.6454, 0.2742, 0.6462, 0.2778, 0.6395, 0.3385, 0.631, 0.2891, 0.6462, 0.2778, 0.6701, 0.2963, 0.6172, 0.3141, 0.6118, 0.2946, 0.631, 0.2891, 0.6279, 0.3026, 0.5935, 0.3525, 0.5788, 0.3137, 0.6172, 0.3141, 0.6164, 0.3293, 0.6524, 0.3924, 0.615, 0.4089, 0.5935, 0.3525, 0.6395, 0.3385, 0.5556, 0.3308, 0.5499, 0.3161, 0.5635, 0.3191, 0.5635, 0.3194, 0.5935, 0.3525, 0.5481, 0.3493, 0.5556, 0.3308, 0.5788, 0.3137, 0.5556, 0.3308, 0.538, 0.338, 0.5345, 0.3262, 0.5499, 0.3161, 0.7579, 0.4745, 0.705, 0.4416, 0.7819, 0.4211, 0.804, 0.4918, 0.7455, 0.487, 0.7435, 0.478, 0.7579, 0.4745, 0.7603, 0.4837, 0.705, 0.4416, 0.6512, 0.4807, 0.615, 0.4089, 0.6524, 0.3924, 0.7492, 0.5035, 0.7455, 0.487, 0.7603, 0.4837, 0.7631, 0.4997, 0.7561, 0.5094, 0.7492, 0.5035, 0.7631, 0.4997, 0.7588, 0.5088, 0.7676, 0.515, 0.7588, 0.5088, 0.7631, 0.4997, 0.7699, 0.5074, 0.7561, 0.5094, 0.7522, 0.5176, 0.7455, 0.5117, 0.7492, 0.5035, 0.7522, 0.5176, 0.7561, 0.5094, 0.7588, 0.5088, 0.7676, 0.515, 0.7222, 0.5235, 0.7214, 0.4937, 0.7492, 0.5035, 0.7455, 0.5117, 0.7291, 0.5333, 0.7222, 0.5235, 0.7455, 0.5117, 0.7522, 0.5176, 0.7563, 0.5369, 0.7522, 0.5176, 0.7676, 0.515, 0.7745, 0.5326, 0.7542, 0.5974, 0.7745, 0.5326, 0.804, 0.4918, 0.8503, 0.5593, 0.6617, 0.5856, 0.6817, 0.5172, 0.7291, 0.5333, 0.7542, 0.5974, 0.6817, 0.5172, 0.6617, 0.5856, 0.5997, 0.5773, 0.6512, 0.4807, 0.5798, 0.4243, 0.5787, 0.3735, 0.5935, 0.3525, 0.615, 0.4089, 0.5459, 0.2964, 0.5175, 0.2558, 0.5847, 0.2778, 0.5788, 0.3137, 0.5185, 0.321, 0.5459, 0.2964, 0.5788, 0.3137, 0.5499, 0.3161, 0.5787, 0.3735, 0.5407, 0.3781, 0.5481, 0.3493, 0.5935, 0.3525, 0.5407, 0.3781, 0.5185, 0.321, 0.538, 0.338, 0.5481, 0.3493, 0.5407, 0.3781, 0.4993, 0.3933, 0.4812, 0.3356, 0.5185, 0.321, 0.5185, 0.321, 0.4812, 0.3356, 0.4316, 0.2729, 0.5175, 0.2558, 0.5798, 0.4243, 0.5004, 0.4704, 0.4993, 0.3933, 0.5407, 0.3781, 0.5234, 0.7443, 0.485, 0.7412, 0.4883, 0.6907, 0.5268, 0.6924, 0.4883, 0.6907, 0.485, 0.7412, 0.4645, 0.7182, 0.4727, 0.6955, 0.6071, 0.4803, 0.5798, 0.4243, 0.615, 0.4089, 0.6512, 0.4807, 0.5671, 0.5348, 0.6071, 0.4803, 0.6512, 0.4807, 0.5997, 0.5773, 0.6071, 0.4803, 0.5671, 0.5348, 0.5004, 0.4704, 0.5798, 0.4243, 0.09312, 0.6658, 0.04304, 0.6647, 0.05785, 0.6255, 0.09095, 0.6331, 0.0432, 0.5804, 0.1119, 0.6089, 0.09095, 0.6331, 0.05785, 0.6255, 0.1119, 0.6089, 0.0432, 0.5804, 0.08529, 0.5481, 0.1179, 0.5747, 0.1119, 0.6089, 0.1114, 0.6657, 0.09312, 0.6658, 0.09095, 0.6331, 0.1435, 0.6657, 0.1114, 0.6657, 0.1119, 0.6089, 0.1423, 0.6281, 0.1187, 0.5015, 0.1553, 0.56, 0.1179, 0.5747, 0.08529, 0.5481, 0.1722, 0.4969, 0.1851, 0.5329, 0.1553, 0.56, 0.1187, 0.5015, 0.1911, 0.4893, 0.2066, 0.5314, 0.1851, 0.5329, 0.1722, 0.4969, 0.2276, 0.4785, 0.2282, 0.5148, 0.2066, 0.5314, 0.1911, 0.4893, 0.2516, 0.5068, 0.2276, 0.4785, 0.249, 0.4609, 0.2603, 0.4916, 0.2516, 0.5068, 0.246, 0.5207, 0.2363, 0.5227, 0.2282, 0.5148, 0.2363, 0.5227, 0.2333, 0.5373, 0.2232, 0.531, 0.2282, 0.5148, 0.2521, 0.535, 0.246, 0.5207, 0.2516, 0.5068, 0.2605, 0.5201, 0.246, 0.5207, 0.2521, 0.535, 0.2333, 0.5373, 0.2363, 0.5227, 0.1553, 0.56, 0.1647, 0.5792, 0.1119, 0.6089, 0.1179, 0.5747, 0.1868, 0.5515, 0.2089, 0.565, 0.1647, 0.5792, 0.1553, 0.56, 0.2066, 0.5314, 0.2089, 0.565, 0.1868, 0.5515, 0.1851, 0.5329, 0.2333, 0.5373, 0.2391, 0.5576, 0.2089, 0.565, 0.2066, 0.5314, 0.2617, 0.555, 0.2558, 0.5812, 0.2391, 0.5576, 0.2521, 0.535, 0.2391, 0.5576, 0.2558, 0.5812, 0.2301, 0.582, 0.2089, 0.565, 0.1647, 0.5792, 0.1802, 0.6139, 0.1423, 0.6281, 0.1119, 0.6089, 0.2089, 0.565, 0.2064, 0.5849, 0.1802, 0.6139, 0.1647, 0.5792, 0.2301, 0.582, 0.2241, 0.6044, 0.2064, 0.5849, 0.2089, 0.565, 0.2558, 0.5812, 0.2413, 0.5964, 0.2241, 0.6044, 0.2301, 0.582, 0.2624, 0.6031, 0.2572, 0.6067, 0.2524, 0.6062, 0.247, 0.6012, 0.2749, 0.5908, 0.2764, 0.6014, 0.2624, 0.6031, 0.2558, 0.5812, 0.2241, 0.6044, 0.2213, 0.6375, 0.196, 0.6643, 0.1802, 0.6139, 0.2482, 0.6145, 0.2414, 0.6292, 0.2213, 0.6375, 0.2241, 0.6044, 0.2524, 0.6062, 0.2526, 0.6104, 0.2482, 0.6145, 0.247, 0.6012, 0.257, 0.6106, 0.261, 0.6146, 0.2482, 0.6145, 0.2526, 0.6104, 0.257, 0.6106, 0.2572, 0.6067, 0.2624, 0.6031, 0.261, 0.6146, 0.2572, 0.6067, 0.257, 0.6106, 0.2526, 0.6104, 0.2524, 0.6062, 0.1802, 0.6139, 0.196, 0.6643, 0.1435, 0.6657, 0.1423, 0.6281, 0.2333, 0.6436, 0.23, 0.6499, 0.22, 0.6559, 0.2179, 0.649, 0.2547, 0.6372, 0.2414, 0.6292, 0.2482, 0.6145, 0.2608, 0.6302, 0.2414, 0.6292, 0.2547, 0.6372, 0.2333, 0.6436, 0.2213, 0.6375, 0.2366, 0.6538, 0.23, 0.6499, 0.2333, 0.6436, 0.2426, 0.6488, 0.23, 0.6499, 0.2366, 0.6538, 0.2306, 0.6595, 0.22, 0.6559, 0.0873, 0.6987, 0.05758, 0.7025, 0.04304, 0.6647, 0.09312, 0.6658, 0.1114, 0.7239, 0.04408, 0.7491, 0.05758, 0.7025, 0.0873, 0.6987, 0.1164, 0.767, 0.09092, 0.7832, 0.04408, 0.7491, 0.1114, 0.7239, 0.1114, 0.6657, 0.1114, 0.7239, 0.0873, 0.6987, 0.09312, 0.6658, 0.1432, 0.7003, 0.1114, 0.7239, 0.1114, 0.6657, 0.1435, 0.6657, 0.1335, 0.7852, 0.1031, 0.8085, 0.09092, 0.7832, 0.1164, 0.767, 0.1478, 0.8343, 0.1269, 0.8457, 0.1031, 0.8085, 0.1335, 0.7852, 0.1621, 0.7956, 0.1705, 0.8279, 0.1478, 0.8343, 0.1335, 0.7852, 0.1649, 0.7562, 0.1335, 0.7852, 0.1164, 0.767, 0.1114, 0.7239, 0.1821, 0.7869, 0.1621, 0.7956, 0.1335, 0.7852, 0.1531, 0.7731, 0.1926, 0.8154, 0.1705, 0.8279, 0.1621, 0.7956, 0.1821, 0.7869, 0.1975, 0.7682, 0.2159, 0.7953, 0.1821, 0.7869, 0.1649, 0.7562, 0.1664, 0.7297, 0.1649, 0.7562, 0.1114, 0.7239, 0.1432, 0.7003, 0.2133, 0.753, 0.1975, 0.7682, 0.1649, 0.7562, 0.1931, 0.74, 0.2199, 0.772, 0.2159, 0.7953, 0.1975, 0.7682, 0.2133, 0.753, 0.2272, 0.7715, 0.2286, 0.781, 0.2217, 0.7816, 0.2199, 0.772, 0.2493, 0.7719, 0.2596, 0.795, 0.2342, 0.8024, 0.2286, 0.781, 0.1903, 0.7173, 0.1931, 0.74, 0.1664, 0.7297, 0.1705, 0.7086, 0.2352, 0.7626, 0.2272, 0.7715, 0.2199, 0.772, 0.2275, 0.7582, 0.2375, 0.7698, 0.2286, 0.781, 0.2272, 0.7715, 0.2352, 0.7626, 0.196, 0.6643, 0.1771, 0.6938, 0.1432, 0.7003, 0.1435, 0.6657, 0.2038, 0.7024, 0.1903, 0.7173, 0.1705, 0.7086, 0.1771, 0.6938, 0.2079, 0.7244, 0.1931, 0.74, 0.1903, 0.7173, 0.2038, 0.7024, 0.2277, 0.7282, 0.2133, 0.753, 0.1931, 0.74, 0.2079, 0.7244, 0.2414, 0.7453, 0.2275, 0.7582, 0.2133, 0.753, 0.2277, 0.7282, 0.2591, 0.7509, 0.2493, 0.7719, 0.2352, 0.7626, 0.2414, 0.7453, 0.226, 0.7121, 0.2277, 0.7282, 0.2079, 0.7244, 0.2038, 0.7024, 0.2326, 0.8684, 0.149, 0.9076, 0.1269, 0.8457, 0.1478, 0.8343, 0.2269, 0.699, 0.2038, 0.7024, 0.196, 0.6643, 0.2486, 0.6732, 0.2515, 0.7094, 0.226, 0.7121, 0.2038, 0.7024, 0.2269, 0.699, 0.2604, 0.731, 0.2414, 0.7453, 0.2277, 0.7282, 0.2515, 0.7094, 0.3042, 0.4282, 0.3158, 0.4935, 0.2603, 0.4916, 0.249, 0.4609, 0.3964, 0.4297, 0.381, 0.4996, 0.3158, 0.4935, 0.3042, 0.4282, 0.3158, 0.4935, 0.2763, 0.5217, 0.2516, 0.5068, 0.2603, 0.4916, 0.2763, 0.5217, 0.2781, 0.5472, 0.2617, 0.555, 0.2521, 0.535, 0.2966, 0.5639, 0.2781, 0.5472, 0.2763, 0.5217, 0.3018, 0.5324, 0.2781, 0.5472, 0.2966, 0.5639, 0.2558, 0.5812, 0.2617, 0.555, 0.2966, 0.5639, 0.2923, 0.5902, 0.2749, 0.5908, 0.2558, 0.5812, 0.3279, 0.5456, 0.3147, 0.5571, 0.2966, 0.5639, 0.3018, 0.5324, 0.381, 0.4996, 0.3807, 0.5605, 0.3279, 0.5456, 0.3158, 0.4935, 0.3882, 0.627, 0.3922, 0.6448, 0.3803, 0.6425, 0.3785, 0.6336, 0.3991, 0.6113, 0.414, 0.6392, 0.3922, 0.6448, 0.3882, 0.627, 0.414, 0.6392, 0.4284, 0.6563, 0.4109, 0.6704, 0.3961, 0.6632, 0.3169, 0.5795, 0.3061, 0.5937, 0.2923, 0.5902, 0.2966, 0.5639, 0.342, 0.5627, 0.3434, 0.5806, 0.3169, 0.5795, 0.3195, 0.5619, 0.3807, 0.5605, 0.3615, 0.605, 0.3452, 0.6008, 0.3434, 0.5806, 0.367, 0.6309, 0.3704, 0.649, 0.363, 0.6451, 0.3617, 0.6394, 0.3803, 0.6425, 0.3704, 0.649, 0.367, 0.6309, 0.3785, 0.6336, 0.3786, 0.6025, 0.3831, 0.618, 0.367, 0.6309, 0.3615, 0.605, 0.3831, 0.618, 0.3882, 0.627, 0.3785, 0.6336, 0.367, 0.6309, 0.3922, 0.6448, 0.3826, 0.6518, 0.3704, 0.649, 0.3803, 0.6425, 0.3826, 0.6518, 0.3852, 0.6613, 0.3774, 0.6689, 0.3704, 0.649, 0.3961, 0.6632, 0.3852, 0.6613, 0.3826, 0.6518, 0.3922, 0.6448, 0.3852, 0.6613, 0.3961, 0.6632, 0.3868, 0.6736, 0.3774, 0.6689, 0.2913, 0.6108, 0.2757, 0.6142, 0.2624, 0.6031, 0.2764, 0.6014, 0.2923, 0.5902, 0.2913, 0.6108, 0.2764, 0.6014, 0.2749, 0.5908, 0.3108, 0.6084, 0.3061, 0.5937, 0.3169, 0.5795, 0.3191, 0.5966, 0.3061, 0.5937, 0.3108, 0.6084, 0.2913, 0.6108, 0.2923, 0.5902, 0.3434, 0.5806, 0.3312, 0.5981, 0.3191, 0.5966, 0.3169, 0.5795, 0.3312, 0.5981, 0.3312, 0.6153, 0.3108, 0.6084, 0.3191, 0.5966, 0.3452, 0.6008, 0.3312, 0.6153, 0.3312, 0.5981, 0.3434, 0.5806, 0.363, 0.6451, 0.3574, 0.6469, 0.3556, 0.6416, 0.3617, 0.6394, 0.3615, 0.605, 0.3468, 0.6198, 0.3312, 0.6153, 0.3452, 0.6008, 0.3468, 0.6198, 0.348, 0.6382, 0.3356, 0.6311, 0.3312, 0.6153, 0.367, 0.6309, 0.348, 0.6382, 0.3468, 0.6198, 0.3615, 0.605, 0.348, 0.6382, 0.367, 0.6309, 0.3617, 0.6394, 0.3556, 0.6416, 0.3543, 0.654, 0.348, 0.6382, 0.3556, 0.6416, 0.3574, 0.6469, 0.3704, 0.649, 0.3543, 0.654, 0.3574, 0.6469, 0.363, 0.6451, 0.3774, 0.6689, 0.3567, 0.6728, 0.3543, 0.654, 0.3704, 0.649, 0.3312, 0.6153, 0.3176, 0.632, 0.3075, 0.6248, 0.3108, 0.6084, 0.3356, 0.6311, 0.3268, 0.6395, 0.3176, 0.632, 0.3312, 0.6153, 0.348, 0.6382, 0.3325, 0.6489, 0.3268, 0.6395, 0.3356, 0.6311, 0.3543, 0.654, 0.339, 0.6634, 0.3325, 0.6489, 0.348, 0.6382, 0.3567, 0.6728, 0.3428, 0.6759, 0.339, 0.6634, 0.3543, 0.654, 0.2757, 0.6142, 0.278, 0.6334, 0.2608, 0.6302, 0.261, 0.6146, 0.2913, 0.6108, 0.2825, 0.6394, 0.278, 0.6334, 0.2757, 0.6142, 0.3075, 0.6248, 0.3044, 0.6486, 0.2825, 0.6394, 0.2913, 0.6108, 0.3325, 0.6489, 0.3182, 0.6582, 0.3044, 0.6486, 0.3268, 0.6395, 0.339, 0.6634, 0.3261, 0.6733, 0.3182, 0.6582, 0.3325, 0.6489, 0.278, 0.6334, 0.2825, 0.6394, 0.2547, 0.6372, 0.2608, 0.6302, 0.3182, 0.6582, 0.3261, 0.6733, 0.3098, 0.6661, 0.3044, 0.6486, 0.465, 0.467, 0.4289, 0.5067, 0.381, 0.4996, 0.3964, 0.4297, 0.5095, 0.5343, 0.4404, 0.5547, 0.4289, 0.5067, 0.465, 0.467, 0.52, 0.6228, 0.453, 0.6191, 0.4404, 0.5547, 0.5095, 0.5343, 0.4289, 0.5067, 0.4404, 0.5547, 0.3807, 0.5605, 0.381, 0.4996, 0.4404, 0.5547, 0.453, 0.6191, 0.3991, 0.6113, 0.3807, 0.5605, 0.2825, 0.6394, 0.2856, 0.6709, 0.2486, 0.6732, 0.2547, 0.6372, 0.3261, 0.6733, 0.3104, 0.6773, 0.2856, 0.6709, 0.3098, 0.6661, 0.4645, 0.7182, 0.4313, 0.7302, 0.4353, 0.6921, 0.4727, 0.6955, 0.4284, 0.6563, 0.4353, 0.6921, 0.4094, 0.6899, 0.4109, 0.6704, 0.4094, 0.6899, 0.388, 0.6884, 0.3961, 0.6632, 0.4109, 0.6704, 0.4353, 0.6921, 0.4076, 0.7086, 0.388, 0.6884, 0.4094, 0.6899, 0.4076, 0.7086, 0.4039, 0.7358, 0.3821, 0.7283, 0.388, 0.6884, 0.4313, 0.7302, 0.4039, 0.7358, 0.4076, 0.7086, 0.4353, 0.6921, 0.388, 0.6884, 0.3526, 0.6918, 0.3567, 0.6728, 0.3774, 0.6689, 0.3821, 0.7283, 0.3607, 0.7217, 0.3526, 0.6918, 0.388, 0.6884, 0.3687, 0.7308, 0.3629, 0.7426, 0.3526, 0.7422, 0.3607, 0.7217, 0.3966, 0.7829, 0.3466, 0.7678, 0.3629, 0.7426, 0.3821, 0.7283, 0.2872, 0.7712, 0.2892, 0.7912, 0.2596, 0.795, 0.2493, 0.7719, 0.312, 0.7657, 0.3229, 0.7895, 0.2892, 0.7912, 0.2872, 0.7712, 0.326, 0.7575, 0.3242, 0.7714, 0.312, 0.7657, 0.3155, 0.7552, 0.3324, 0.7738, 0.3242, 0.7714, 0.326, 0.7575, 0.335, 0.7663, 0.3526, 0.7422, 0.3395, 0.7369, 0.3448, 0.7174, 0.3607, 0.7217, 0.3395, 0.7369, 0.3466, 0.7678, 0.326, 0.7575, 0.3282, 0.7418, 0.2863, 0.7497, 0.2872, 0.7712, 0.2493, 0.7719, 0.2591, 0.7509, 0.308, 0.743, 0.312, 0.7657, 0.2872, 0.7712, 0.2863, 0.7497, 0.326, 0.7575, 0.308, 0.743, 0.3191, 0.7317, 0.3282, 0.7418, 0.3448, 0.7174, 0.3247, 0.7178, 0.3315, 0.6934, 0.3526, 0.6918, 0.3247, 0.7178, 0.3395, 0.7369, 0.3282, 0.7418, 0.3191, 0.7317, 0.3526, 0.6918, 0.3315, 0.6934, 0.3261, 0.6733, 0.3401, 0.6797, 0.3118, 0.9024, 0.3243, 0.9654, 0.2361, 0.9642, 0.2326, 0.8684, 0.3646, 0.8988, 0.3999, 0.9446, 0.3243, 0.9654, 0.3118, 0.9024, 0.3999, 0.9446, 0.3646, 0.8988, 0.3992, 0.8709, 0.4343, 0.9037, 0.3564, 0.8571, 0.3646, 0.8988, 0.3118, 0.9024, 0.3137, 0.8604, 0.3867, 0.8289, 0.3785, 0.8595, 0.3564, 0.8571, 0.3602, 0.8299, 0.3992, 0.8709, 0.3785, 0.8595, 0.3867, 0.8289, 0.4078, 0.8432, 0.3785, 0.8595, 0.3992, 0.8709, 0.3709, 0.8814, 0.3564, 0.8571, 0.3466, 0.7678, 0.349, 0.8186, 0.3067, 0.8242, 0.3229, 0.7895, 0.349, 0.8186, 0.3602, 0.8299, 0.3137, 0.8604, 0.3067, 0.8242, 0.3602, 0.8299, 0.349, 0.8186, 0.3466, 0.7678, 0.3966, 0.7829, 0.2892, 0.7912, 0.3067, 0.8242, 0.2326, 0.8684, 0.2596, 0.795, 0.453, 0.6191, 0.462, 0.6701, 0.4353, 0.6921, 0.4284, 0.6563, 0.4883, 0.6907, 0.462, 0.6701, 0.453, 0.6191, 0.52, 0.6228, 0.462, 0.6701, 0.4883, 0.6907, 0.4727, 0.6955, 0.4353, 0.6921, 0.485, 0.7412, 0.4489, 0.7435, 0.4313, 0.7302, 0.4645, 0.7182, 0.4915, 0.7998, 0.4441, 0.7938, 0.4489, 0.7435, 0.485, 0.7412, 0.4489, 0.7435, 0.4441, 0.7938, 0.3966, 0.7829, 0.4313, 0.7302, 0.4707, 0.8746, 0.4265, 0.8439, 0.4441, 0.7938, 0.4915, 0.7998, 0.4265, 0.8439, 0.4707, 0.8746, 0.4343, 0.9037, 0.3992, 0.8709, 0.4441, 0.7938, 0.4265, 0.8439, 0.4078, 0.8432, 0.3966, 0.7829, 0.2831, 0.7295, 0.2863, 0.7497, 0.2591, 0.7509, 0.2604, 0.731, 0.308, 0.743, 0.2831, 0.7295, 0.2984, 0.7145, 0.3032, 0.7278, 0.3104, 0.6773, 0.3124, 0.6992, 0.2992, 0.6955, 0.2856, 0.6709, 0.3315, 0.6934, 0.3124, 0.6992, 0.3104, 0.6773, 0.3261, 0.6733, 0.3124, 0.6992, 0.3247, 0.7178, 0.3131, 0.7154, 0.2984, 0.7145, 0.2812, 0.7175, 0.2831, 0.7295, 0.2604, 0.731, 0.2515, 0.7094, 0.2856, 0.6709, 0.2771, 0.6965, 0.2515, 0.7094, 0.2486, 0.6732, 0.2877, 0.6959, 0.2869, 0.705, 0.2763, 0.71, 0.2771, 0.6965, 0.2984, 0.7145, 0.2869, 0.705, 0.2877, 0.6959, 0.2992, 0.6955, 0.2869, 0.705, 0.2984, 0.7145, 0.2812, 0.7175, 0.2763, 0.71, 0.8832, 0.1031, 0.911, 0.1026, 0.9106, 0.1535, 0.8681, 0.1286, 0.8832, 0.1031, 0.9106, 0.1535, 0.8667, 0.07769, 0.8828, 0.07698, 0.8832, 0.1031, 0.8615, 0.09041, 0.8667, 0.07769, 0.8832, 0.1031, 0.8832, 0.1031, 0.8828, 0.07698, 0.912, 0.04589, 0.912, 0.04589, 0.911, 0.1026, 0.8832, 0.1031, 0.8667, 0.07769, 0.8602, 0.06635, 0.912, 0.04589, 0.912, 0.04589, 0.8828, 0.07698, 0.8667, 0.07769, 0.1722, 0.4969, 0.1187, 0.5015, 0.1592, 0.4778, 0.7954, 0.1777, 0.8394, 0.1784, 0.799, 0.1994, 0.799, 0.1994, 0.8394, 0.1784, 0.7957, 0.2207, 0.8615, 0.09041, 0.8832, 0.1031, 0.8245, 0.1011, 0.8245, 0.1011, 0.8832, 0.1031, 0.8681, 0.1286, 0.7757, 0.1697, 0.8394, 0.1784, 0.7954, 0.1777, 0.7957, 0.2207, 0.8394, 0.1784, 0.8029, 0.2246, 0.7757, 0.1697, 0.7883, 0.2008, 0.7709, 0.2028, 0.7709, 0.2028, 0.7736, 0.2186, 0.75, 0.211, 0.7531, 0.232, 0.745, 0.2178, 0.75, 0.211, 0.6853, 0.1241, 0.6758, 0.07607, 0.7048, 0.09462, 0.75, 0.211, 0.745, 0.2178, 0.7321, 0.2152, 0.8602, 0.06635, 0.8667, 0.07769, 0.8245, 0.1011, 0.8245, 0.1011, 0.8667, 0.07769, 0.8615, 0.09041, 0.7572, 0.08908, 0.8245, 0.1011, 0.7635, 0.1224, 0.7502, 0.3133, 0.7803, 0.3117, 0.7748, 0.3608, 0.741, 0.3277, 0.7502, 0.3133, 0.7748, 0.3608, 0.7729, 0.2858, 0.7841, 0.2873, 0.7803, 0.3117, 0.7748, 0.3608, 0.8142, 0.3564, 0.7819, 0.4211, 0.775, 0.2604, 0.7738, 0.2727, 0.7529, 0.2589, 0.7335, 0.2462, 0.7466, 0.246, 0.7529, 0.2589, 0.8394, 0.1784, 0.862, 0.2163, 0.8389, 0.2236, 0.8394, 0.1784, 0.8389, 0.2236, 0.8211, 0.2364, 0.8095, 0.2775, 0.8184, 0.2644, 0.8303, 0.2969, 0.7466, 0.246, 0.7531, 0.232, 0.7529, 0.2589, 0.7529, 0.2589, 0.7756, 0.2457, 0.775, 0.2604, 0.862, 0.2163, 0.8394, 0.1784, 0.8834, 0.2322, 0.8427, 0.2342, 0.8834, 0.2322, 0.8501, 0.2535, 0.8532, 0.2799, 0.895, 0.2749, 0.8609, 0.3511, 0.8303, 0.2969, 0.8532, 0.2799, 0.8609, 0.3511, 0.8144, 0.2311, 0.8394, 0.1784, 0.8211, 0.2364, 0.8344, 0.2577, 0.8501, 0.2535, 0.8532, 0.2799, 0.8834, 0.2322, 0.9304, 0.2113, 0.895, 0.2749, 0.8609, 0.3511, 0.9396, 0.3229, 0.9362, 0.3785, 0.07, 0.8288, 0.0528, 0.8094, 0.1031, 0.8085, 0.7819, 0.4211, 0.8583, 0.4244, 0.8153, 0.4473, 0.7819, 0.4211, 0.8153, 0.4473, 0.804, 0.4918, 0.09369, 0.8668, 0.1269, 0.8457, 0.149, 0.9076, 0.6412, 0.1646, 0.6752, 0.2013, 0.6442, 0.2135, 0.6442, 0.2135, 0.6641, 0.2387, 0.6437, 0.2426, 0.6442, 0.2135, 0.6437, 0.2426, 0.5977, 0.2355, 0.6437, 0.2426, 0.6511, 0.2653, 0.5977, 0.2355, 0.6137, 0.1138, 0.6425, 0.1062, 0.6181, 0.1306, 0.6031, 0.09997, 0.6137, 0.1138, 0.56, 0.1084, 0.6475, 0.07458, 0.6758, 0.07607, 0.6425, 0.1062, 0.56, 0.1084, 0.5982, 0.07014, 0.6031, 0.09997, 0.6475, 0.07458, 0.6302, 0.06561, 0.6179, 0.005834, 0.6179, 0.005834, 0.6302, 0.06561, 0.5982, 0.07014, 0.3042, 0.4282, 0.249, 0.4609, 0.2336, 0.4282, 0.6853, 0.1241, 0.7042, 0.1511, 0.668, 0.139, 0.696, 0.2044, 0.703, 0.2259, 0.6861, 0.2323, 0.703, 0.2259, 0.696, 0.2044, 0.7144, 0.2215, 0.6863, 0.3376, 0.7152, 0.3298, 0.714, 0.3747, 0.6701, 0.2963, 0.6772, 0.3302, 0.6395, 0.3385, 0.6395, 0.3385, 0.6772, 0.3302, 0.6863, 0.3376, 0.693, 0.2609, 0.7037, 0.2611, 0.7066, 0.2876, 0.6511, 0.2653, 0.6707, 0.2583, 0.6701, 0.2963, 0.6524, 0.3924, 0.714, 0.3747, 0.705, 0.4416, 0.6279, 0.3026, 0.631, 0.2891, 0.6395, 0.3385, 0.5847, 0.2778, 0.631, 0.2891, 0.6118, 0.2946, 0.6172, 0.3141, 0.6279, 0.3026, 0.6395, 0.3385, 0.6164, 0.3293, 0.6172, 0.3141, 0.6395, 0.3385, 0.5847, 0.2778, 0.6118, 0.2946, 0.5788, 0.3137, 0.6118, 0.2946, 0.6172, 0.3141, 0.5788, 0.3137, 0.5935, 0.3525, 0.6164, 0.3293, 0.6395, 0.3385, 0.5635, 0.3194, 0.5635, 0.3191, 0.5788, 0.3137, 0.5788, 0.3137, 0.5635, 0.3191, 0.5499, 0.3161, 0.5556, 0.3308, 0.5635, 0.3194, 0.5788, 0.3137, 0.5481, 0.3493, 0.538, 0.338, 0.5556, 0.3308, 0.7579, 0.4745, 0.804, 0.4918, 0.7603, 0.4837, 0.705, 0.4416, 0.7579, 0.4745, 0.7435, 0.478, 0.705, 0.4416, 0.7435, 0.478, 0.7214, 0.4937, 0.7435, 0.478, 0.7455, 0.487, 0.7214, 0.4937, 0.6817, 0.5172, 0.6512, 0.4807, 0.705, 0.4416, 0.705, 0.4416, 0.7214, 0.4937, 0.6817, 0.5172, 0.7603, 0.4837, 0.804, 0.4918, 0.7631, 0.4997, 0.7455, 0.487, 0.7492, 0.5035, 0.7214, 0.4937, 0.7631, 0.4997, 0.804, 0.4918, 0.7699, 0.5074, 0.7699, 0.5074, 0.804, 0.4918, 0.7676, 0.515, 0.7214, 0.4937, 0.7222, 0.5235, 0.6817, 0.5172, 0.7676, 0.515, 0.804, 0.4918, 0.7745, 0.5326, 0.7522, 0.5176, 0.7563, 0.5369, 0.7291, 0.5333, 0.7222, 0.5235, 0.7291, 0.5333, 0.6817, 0.5172, 0.7563, 0.5369, 0.7745, 0.5326, 0.7542, 0.5974, 0.7291, 0.5333, 0.7563, 0.5369, 0.7542, 0.5974, 0.5185, 0.321, 0.5175, 0.2558, 0.5459, 0.2964, 0.5798, 0.4243, 0.5407, 0.3781, 0.5787, 0.3735, 0.5499, 0.3161, 0.5345, 0.3262, 0.5185, 0.321, 0.5345, 0.3262, 0.538, 0.338, 0.5185, 0.321, 0.4883, 0.6907, 0.52, 0.6228, 0.5268, 0.6924, 0.4915, 0.7998, 0.485, 0.7412, 0.5234, 0.7443, 0.1868, 0.5515, 0.1553, 0.56, 0.1851, 0.5329, 0.2516, 0.5068, 0.2282, 0.5148, 0.2276, 0.4785, 0.2232, 0.531, 0.2066, 0.5314, 0.2282, 0.5148, 0.2333, 0.5373, 0.2066, 0.5314, 0.2232, 0.531, 0.2391, 0.5576, 0.2333, 0.5373, 0.2521, 0.535, 0.2241, 0.6044, 0.1802, 0.6139, 0.2064, 0.5849, 0.247, 0.6012, 0.2241, 0.6044, 0.2413, 0.5964, 0.247, 0.6012, 0.2413, 0.5964, 0.2558, 0.5812, 0.2624, 0.6031, 0.247, 0.6012, 0.2558, 0.5812, 0.2482, 0.6145, 0.2241, 0.6044, 0.247, 0.6012, 0.2179, 0.649, 0.196, 0.6643, 0.2213, 0.6375, 0.22, 0.6559, 0.196, 0.6643, 0.2179, 0.649, 0.2221, 0.6641, 0.196, 0.6643, 0.22, 0.6559, 0.2333, 0.6436, 0.2179, 0.649, 0.2213, 0.6375, 0.2608, 0.6302, 0.2482, 0.6145, 0.261, 0.6146, 0.22, 0.6559, 0.2306, 0.6595, 0.2221, 0.6641, 0.2547, 0.6372, 0.2426, 0.6488, 0.2333, 0.6436, 0.2221, 0.6641, 0.2306, 0.6595, 0.2486, 0.6732, 0.2486, 0.6732, 0.196, 0.6643, 0.2221, 0.6641, 0.2366, 0.6538, 0.2426, 0.6488, 0.2486, 0.6732, 0.2486, 0.6732, 0.2306, 0.6595, 0.2366, 0.6538, 0.2486, 0.6732, 0.2426, 0.6488, 0.2547, 0.6372, 0.1335, 0.7852, 0.1649, 0.7562, 0.1531, 0.7731, 0.1821, 0.7869, 0.1531, 0.7731, 0.1649, 0.7562, 0.2159, 0.7953, 0.1926, 0.8154, 0.1821, 0.7869, 0.1664, 0.7297, 0.1432, 0.7003, 0.1705, 0.7086, 0.1649, 0.7562, 0.1664, 0.7297, 0.1931, 0.74, 0.2159, 0.7953, 0.2199, 0.772, 0.2217, 0.7816, 0.2159, 0.7953, 0.2217, 0.7816, 0.2286, 0.781, 0.2159, 0.7953, 0.2286, 0.781, 0.2342, 0.8024, 0.2199, 0.772, 0.2133, 0.753, 0.2275, 0.7582, 0.2493, 0.7719, 0.2375, 0.7698, 0.2352, 0.7626, 0.2286, 0.781, 0.2375, 0.7698, 0.2493, 0.7719, 0.1705, 0.7086, 0.1432, 0.7003, 0.1771, 0.6938, 0.2038, 0.7024, 0.1771, 0.6938, 0.196, 0.6643, 0.2352, 0.7626, 0.2275, 0.7582, 0.2414, 0.7453, 0.2326, 0.8684, 0.1478, 0.8343, 0.1705, 0.8279, 0.2062, 0.9132, 0.149, 0.9076, 0.2326, 0.8684, 0.2361, 0.9642, 0.2062, 0.9132, 0.2326, 0.8684, 0.1705, 0.8279, 0.1926, 0.8154, 0.2326, 0.8684, 0.2326, 0.8684, 0.1926, 0.8154, 0.2159, 0.7953, 0.2159, 0.7953, 0.2342, 0.8024, 0.2326, 0.8684, 0.2326, 0.8684, 0.2342, 0.8024, 0.2596, 0.795, 0.2515, 0.7094, 0.2269, 0.699, 0.2486, 0.6732, 0.2277, 0.7282, 0.226, 0.7121, 0.2515, 0.7094, 0.2591, 0.7509, 0.2414, 0.7453, 0.2604, 0.731, 0.2763, 0.5217, 0.2605, 0.5201, 0.2516, 0.5068, 0.2763, 0.5217, 0.2521, 0.535, 0.2605, 0.5201, 0.2763, 0.5217, 0.3158, 0.4935, 0.3018, 0.5324, 0.3279, 0.5456, 0.3018, 0.5324, 0.3158, 0.4935, 0.414, 0.6392, 0.3961, 0.6632, 0.3922, 0.6448, 0.3147, 0.5571, 0.3279, 0.5456, 0.3195, 0.5619, 0.3195, 0.5619, 0.2966, 0.5639, 0.3147, 0.5571, 0.3169, 0.5795, 0.2966, 0.5639, 0.3195, 0.5619, 0.342, 0.5627, 0.3195, 0.5619, 0.3279, 0.5456, 0.3807, 0.5605, 0.342, 0.5627, 0.3279, 0.5456, 0.3807, 0.5605, 0.3434, 0.5806, 0.342, 0.5627, 0.3786, 0.6025, 0.3615, 0.605, 0.3807, 0.5605, 0.3991, 0.6113, 0.3786, 0.6025, 0.3807, 0.5605, 0.3991, 0.6113, 0.3831, 0.618, 0.3786, 0.6025, 0.3882, 0.627, 0.3831, 0.618, 0.3991, 0.6113, 0.2757, 0.6142, 0.261, 0.6146, 0.2624, 0.6031, 0.3075, 0.6248, 0.2913, 0.6108, 0.3108, 0.6084, 0.3044, 0.6486, 0.3075, 0.6248, 0.3176, 0.632, 0.3044, 0.6486, 0.3176, 0.632, 0.3268, 0.6395, 0.3261, 0.6733, 0.339, 0.6634, 0.3428, 0.6759, 0.3261, 0.6733, 0.3428, 0.6759, 0.3401, 0.6797, 0.453, 0.6191, 0.414, 0.6392, 0.3991, 0.6113, 0.4284, 0.6563, 0.414, 0.6392, 0.453, 0.6191, 0.2856, 0.6709, 0.2825, 0.6394, 0.3044, 0.6486, 0.2856, 0.6709, 0.3044, 0.6486, 0.3098, 0.6661, 0.388, 0.6884, 0.3868, 0.6736, 0.3961, 0.6632, 0.3966, 0.7829, 0.4039, 0.7358, 0.4313, 0.7302, 0.388, 0.6884, 0.3774, 0.6689, 0.3868, 0.6736, 0.3966, 0.7829, 0.3821, 0.7283, 0.4039, 0.7358, 0.3466, 0.7678, 0.3324, 0.7738, 0.335, 0.7663, 0.3466, 0.7678, 0.3229, 0.7895, 0.3324, 0.7738, 0.3687, 0.7308, 0.3607, 0.7217, 0.3821, 0.7283, 0.3629, 0.7426, 0.3687, 0.7308, 0.3821, 0.7283, 0.3466, 0.7678, 0.3526, 0.7422, 0.3629, 0.7426, 0.3229, 0.7895, 0.312, 0.7657, 0.3242, 0.7714, 0.3229, 0.7895, 0.3242, 0.7714, 0.3324, 0.7738, 0.3526, 0.6918, 0.3428, 0.6759, 0.3567, 0.6728, 0.3448, 0.7174, 0.3526, 0.6918, 0.3607, 0.7217, 0.3466, 0.7678, 0.3395, 0.7369, 0.3526, 0.7422, 0.335, 0.7663, 0.326, 0.7575, 0.3466, 0.7678, 0.3401, 0.6797, 0.3428, 0.6759, 0.3526, 0.6918, 0.308, 0.743, 0.3155, 0.7552, 0.312, 0.7657, 0.326, 0.7575, 0.3155, 0.7552, 0.308, 0.743, 0.3247, 0.7178, 0.3448, 0.7174, 0.3395, 0.7369, 0.308, 0.743, 0.3032, 0.7278, 0.3118, 0.7246, 0.308, 0.743, 0.3118, 0.7246, 0.3191, 0.7317, 0.3247, 0.7178, 0.3118, 0.7246, 0.3131, 0.7154, 0.3191, 0.7317, 0.3118, 0.7246, 0.3247, 0.7178, 0.3646, 0.8988, 0.3709, 0.8814, 0.3992, 0.8709, 0.3118, 0.9024, 0.2326, 0.8684, 0.3137, 0.8604, 0.3646, 0.8988, 0.3564, 0.8571, 0.3709, 0.8814, 0.3867, 0.8289, 0.3966, 0.7829, 0.4078, 0.8432, 0.3564, 0.8571, 0.3137, 0.8604, 0.3602, 0.8299, 0.3867, 0.8289, 0.3602, 0.8299, 0.3966, 0.7829, 0.3137, 0.8604, 0.2326, 0.8684, 0.3067, 0.8242, 0.3067, 0.8242, 0.2892, 0.7912, 0.3229, 0.7895, 0.4265, 0.8439, 0.3992, 0.8709, 0.4078, 0.8432, 0.2831, 0.7295, 0.2812, 0.7175, 0.2984, 0.7145, 0.308, 0.743, 0.2863, 0.7497, 0.2831, 0.7295, 0.2984, 0.7145, 0.3131, 0.7154, 0.3118, 0.7246, 0.3118, 0.7246, 0.3032, 0.7278, 0.2984, 0.7145, 0.3124, 0.6992, 0.2984, 0.7145, 0.2992, 0.6955, 0.3124, 0.6992, 0.3315, 0.6934, 0.3247, 0.7178, 0.2763, 0.71, 0.2515, 0.7094, 0.2771, 0.6965, 0.2812, 0.7175, 0.2515, 0.7094, 0.2763, 0.71, 0.2877, 0.6959, 0.2771, 0.6965, 0.2856, 0.6709, 0.2877, 0.6959, 0.2856, 0.6709, 0.2992, 0.6955])
me_sphere_008.update()

# ---- objects
ob_smoke_01 = bpy.data.objects.new('Smoke_01', me_sphere_008)

# ---- transforms, parenting, visibility, modifiers, constraints
ob_smoke_01.location = (0.0, 0.0, 0.0)

# ---- collection membership
col_collection.objects.link(ob_smoke_01)

# ---- scene / render settings (as saved in the file)
scene.frame_start = 1; scene.frame_end = 250; scene.frame_set(1)
scene.render.engine = 'BLENDER_EEVEE_NEXT'
bpy.context.view_layer.update()

# ---- added for rendering (the .blend has no active camera and no usable light): camera, sun
cam_auto = bpy.data.cameras.new('AutoCamera')
cam_auto.lens = 50.0
cam_auto.sensor_width = 36.0
cam_auto.clip_end = 1000.0
ob_auto_camera = bpy.data.objects.new('AutoCamera', cam_auto)
scene.collection.objects.link(ob_auto_camera)
ob_auto_camera.location = (5.88526, -6.87008, 4.53044)
ob_auto_camera.rotation_euler = (1.09748, -7.21219e-08, 0.694738)
scene.camera = ob_auto_camera
light_auto_sun = bpy.data.lights.new('AutoSun', 'SUN')
light_auto_sun.energy = 3.0
light_auto_sun.angle = 0.0523599
ob_auto_sun = bpy.data.objects.new('AutoSun', light_auto_sun)
scene.collection.objects.link(ob_auto_sun)
ob_auto_sun.rotation_euler = (0.872665, 0.174533, 0.523599)
bpy.context.view_layer.update()
